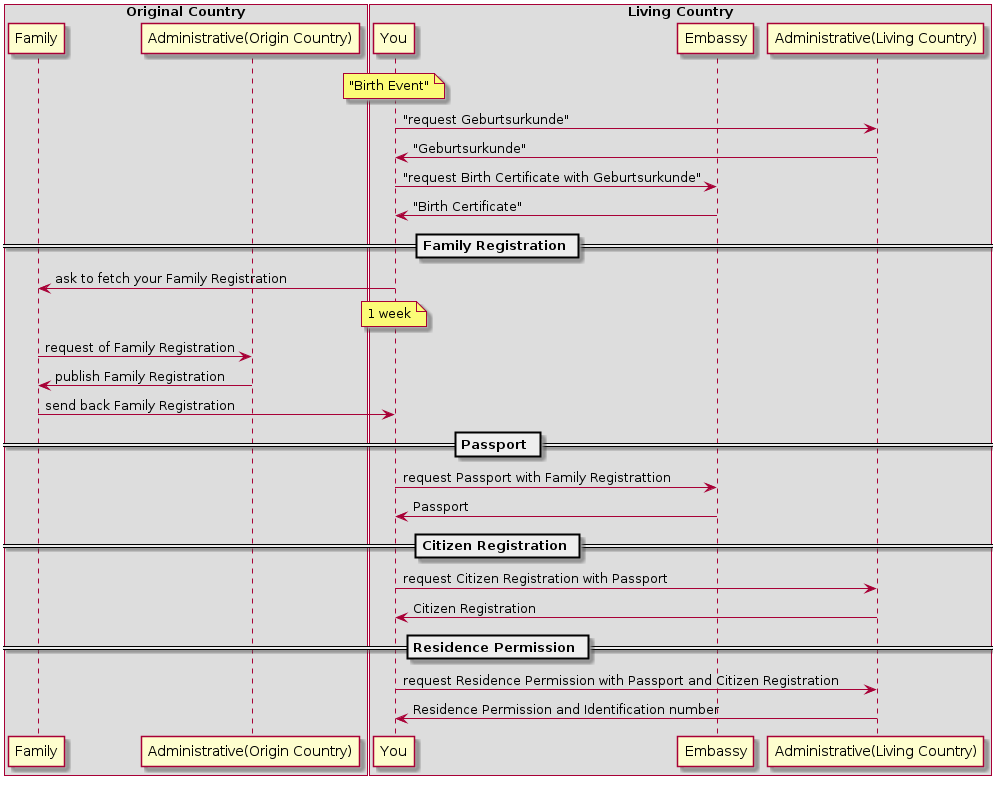

The diagram above was rendered by PlantUML. Its source (embedded in the PNG):
@startuml

box "Original Country"
participant Family
participant "Administrative(Origin Country)" as origin
end box

box "Living Country"
participant You
participant Embassy
participant "Administrative(Living Country)" as living
end box

note over You: "Birth Event"
You->living: "request Geburtsurkunde"
living->You: "Geburtsurkunde"
You->Embassy: "request Birth Certificate with Geburtsurkunde"
Embassy->You: "Birth Certificate"
== Family Registration ==
You->Family: ask to fetch your Family Registration
note over You: 1 week
Family->origin: request of Family Registration
origin->Family: publish Family Registration
Family->You: send back Family Registration
== Passport ==
You->Embassy: request Passport with Family Registrattion
Embassy->You: Passport
== Citizen Registration ==
You->living: request Citizen Registration with Passport
living->You: Citizen Registration
== Residence Permission == 
You->living: request Residence Permission with Passport and Citizen Registration
living->You: Residence Permission and Identification number
@enduml